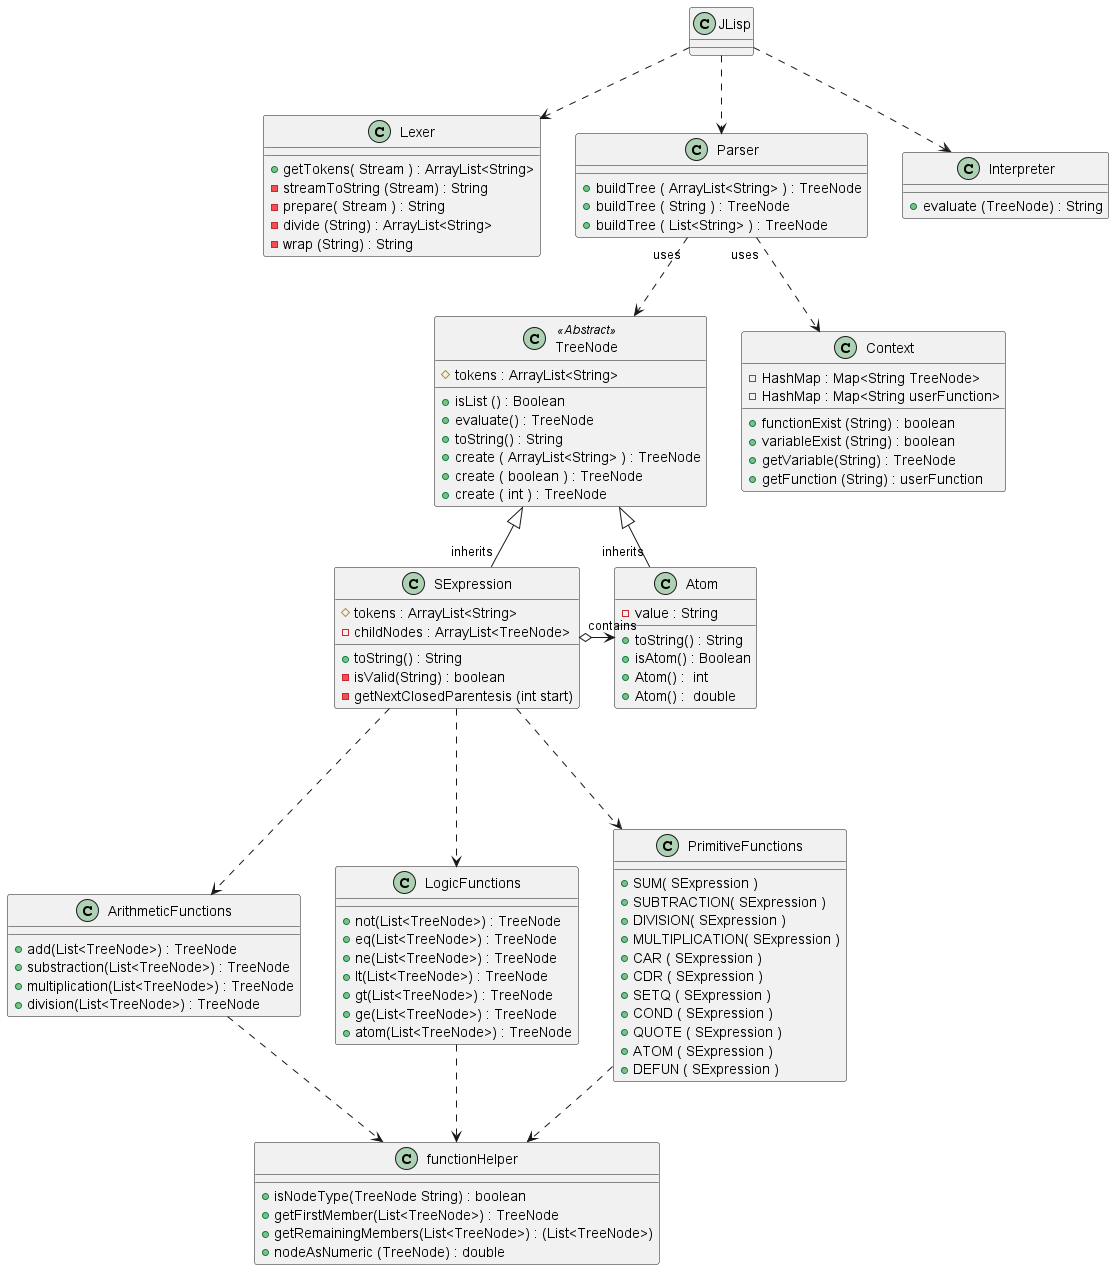

The diagram above was rendered by PlantUML. Its source (embedded in the PNG):
@startuml
'https://plantuml.com/class-diagram

class JLisp
class Lexer
class Parser
class Interpreter
class ArithmeticFunctions
class functionHelper
class LogicFunctions
class Context
JLisp ..> Lexer
JLisp ..> Parser
JLisp ..> Interpreter

abstract class TreeNode
class Atom
class SExpression
class PrimitiveFunctions

class JLisp {
}

class Lexer {
    + getTokens( Stream ) : ArrayList<String>
    - streamToString (Stream) : String
    - prepare( Stream ) : String
    - divide (String) : ArrayList<String>
    - wrap (String) : String

}

class Parser {
    + buildTree ( ArrayList<String> ) : TreeNode
    + buildTree ( String ) : TreeNode
    + buildTree ( List<String> ) : TreeNode
}

class Interpreter {
    + evaluate (TreeNode) : String
}

class TreeNode <<Abstract>>{
    # tokens : ArrayList<String>
    + isList () : Boolean
    + evaluate() : TreeNode
    + toString() : String
    + create ( ArrayList<String> ) : TreeNode
    + create ( boolean ) : TreeNode
    + create ( int ) : TreeNode

}

class Atom {
    - value : String
    + toString() : String
    + isAtom() : Boolean
    + Atom() :  int
    + Atom() :  double




}

class SExpression {
    'Talvez los tokens no sen necesarios'
    # tokens : ArrayList<String>
    - childNodes : ArrayList<TreeNode>
    + toString() : String
    - isValid(String) : boolean
    - getNextClosedParentesis (int start)
}

class PrimitiveFunctions{
   + SUM( SExpression )
   + SUBTRACTION( SExpression )
   + DIVISION( SExpression )
   + MULTIPLICATION( SExpression )
   + CAR ( SExpression )
   + CDR ( SExpression )
   + SETQ ( SExpression )
   + COND ( SExpression )
   + QUOTE ( SExpression )
   + ATOM ( SExpression )
   + DEFUN ( SExpression )

}
class ArithmeticFunctions{
    + add(List<TreeNode>) : TreeNode
    + substraction(List<TreeNode>) : TreeNode
    + multiplication(List<TreeNode>) : TreeNode
    + division(List<TreeNode>) : TreeNode

}
class functionHelper{
    + isNodeType(TreeNode String) : boolean
    + getFirstMember(List<TreeNode>) : TreeNode
    + getRemainingMembers(List<TreeNode>) : (List<TreeNode>)
    + nodeAsNumeric (TreeNode) : double

}
class LogicFunctions {
    + not(List<TreeNode>) : TreeNode
    + eq(List<TreeNode>) : TreeNode
    + ne(List<TreeNode>) : TreeNode
    + lt(List<TreeNode>) : TreeNode
    + gt(List<TreeNode>) : TreeNode
    + ge(List<TreeNode>) : TreeNode
    + atom(List<TreeNode>) : TreeNode

}
class Context{
    -HashMap : Map<String TreeNode>
    -HashMap : Map<String userFunction>
    +functionExist (String) : boolean
    + variableExist (String) : boolean
    +getVariable(String) : TreeNode
    +getFunction (String) : userFunction

}

Parser "uses" ..> TreeNode
TreeNode <|-- "inherits" SExpression
TreeNode <|- "inherits" Atom
SExpression "contains" o-> Atom
SExpression ...> ArithmeticFunctions
SExpression ...> LogicFunctions
SExpression ...> PrimitiveFunctions
PrimitiveFunctions ..> functionHelper
LogicFunctions ..> functionHelper
ArithmeticFunctions ..> functionHelper
Parser "uses" ..> Context

@enduml